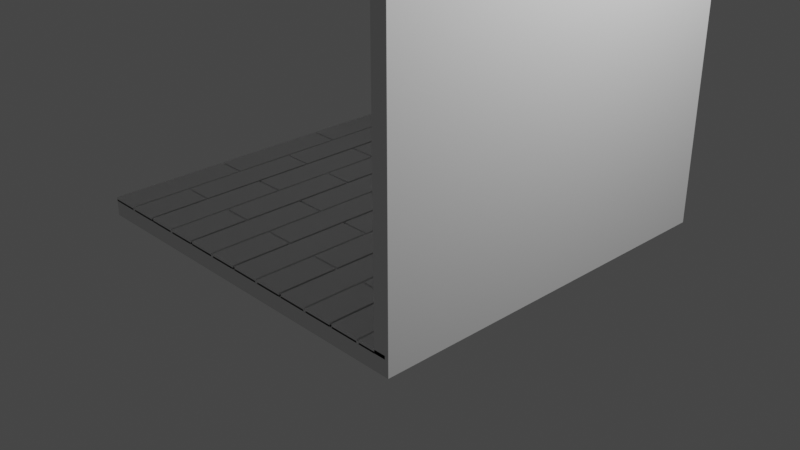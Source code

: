 # Source: room.blend  (saved by Blender 4.0.36; exported with 4.5.12 LTS)
import bpy
from mathutils import Matrix  # noqa: F401  (used for matrix-valued properties, if any)

bpy.ops.wm.read_factory_settings(use_empty=True)
scene = bpy.context.scene
scene.name = 'Scene'

# ---- collections
col_models = bpy.data.collections.new('models'); scene.collection.children.link(col_models)
col_collection = bpy.data.collections.new('Collection'); scene.collection.children.link(col_collection)

# ---- world
world_world = bpy.data.worlds.new('World'); scene.world = world_world
world_world.use_nodes = True; world_world.node_tree.nodes.clear()
_N = world_world.node_tree.nodes; _L = world_world.node_tree.links
n0 = _N.new('ShaderNodeOutputWorld'); n0.name = 'World Output'; n0.location = (300, 300)
n1 = _N.new('ShaderNodeBackground'); n1.name = 'Background'; n1.location = (10, 300)
n1.inputs[0].default_value = (0.05088, 0.05088, 0.05088, 1.0)
_L.new(n1.outputs[0], n0.inputs[0])
n0.is_active_output = True
world_world.color = (0.05088, 0.05088, 0.05088)
world_world.use_sun_shadow = False
world_world.sun_shadow_jitter_overblur = 0.0

# ---- cameras
cam_camera = bpy.data.cameras.new('Camera')
cam_camera.clip_end = 100.0
cam_camera.ortho_scale = 7.314

# ---- lights
light_light = bpy.data.lights.new('Light', 'POINT')
light_light.transmission_factor = 0.0
light_light.use_soft_falloff = False
light_light.energy = 1000.0
light_light.shadow_soft_size = 0.1
light_light.shadow_maximum_resolution = 0.006
light_light.use_absolute_resolution = True

# ---- meshes
me_cube_002 = bpy.data.meshes.new('Cube.002')
me_cube_002.from_pydata([(-2.02, -2.02, 0.0), (-2.02, 2.02, 0.0), (-2.02, 2.02, 4.04), (2.02, -2.02, 0.0), (2.02, -2.02, 4.04), (2.02, 2.02, 0.0), (2.02, 2.02, 4.04), (-2.02, -2.02, 0.1616), (-2.02, 1.858, 0.1616), (-2.02, 1.858, 4.04), (1.858, -2.02, 0.1616), (1.858, -2.02, 4.04), (1.858, 1.858, 0.1616), (1.858, 1.858, 4.04)], [], [(1, 2, 6, 5), (5, 6, 4, 3), (1, 5, 3, 0), (8, 12, 13, 9), (12, 10, 11, 13), (8, 7, 10, 12), (1, 0, 7, 8), (2, 1, 8, 9), (6, 2, 9, 13), (4, 6, 13, 11), (3, 4, 11, 10), (0, 3, 10, 7)])
_uv = me_cube_002.uv_layers.new(name='UVMap')
_uv.uv.foreach_set('vector', [0.375, 0.25, 0.625, 0.25, 0.625, 0.5, 0.375, 0.5, 0.375, 0.5, 0.625, 0.5, 0.625, 0.75, 0.375, 0.75, 0.125, 0.5, 0.375, 0.5, 0.375, 0.75, 0.125, 0.75, 0.375, 0.25, 0.375, 0.5, 0.625, 0.5, 0.625, 0.25, 0.375, 0.5, 0.375, 0.75, 0.625, 0.75, 0.625, 0.5, 0.125, 0.5, 0.125, 0.75, 0.375, 0.75, 0.375, 0.5, 0.125, 0.5, 0.125, 0.75, 0.125, 0.75, 0.125, 0.5, 0.625, 0.25, 0.375, 0.25, 0.375, 0.25, 0.625, 0.25, 0.625, 0.5, 0.625, 0.25, 0.625, 0.25, 0.625, 0.5, 0.625, 0.75, 0.625, 0.5, 0.625, 0.5, 0.625, 0.75, 0.375, 0.75, 0.625, 0.75, 0.625, 0.75, 0.375, 0.75, 0.125, 0.75, 0.375, 0.75, 0.375, 0.75, 0.125, 0.75])
me_cube_002.update()
me_cube_003 = bpy.data.meshes.new('Cube.003')
me_cube_003.from_pydata([(-2.02, -2.02, 0.1616), (-2.02, 1.858, 0.1616), (-1.373, -0.7271, 0.1616), (-2.02, -1.373, 0.1616), (-2.02, -0.08079, 0.1616), (-1.373, 1.858, 0.1616), (-1.373, -2.02, 0.1616), (-2.02, 1.212, 0.1616), (-1.373, 0.5655, 0.1616), (-1.373, -0.06867, 0.1616), (-1.373, -0.09291, 0.1616), (-1.373, -1.361, 0.1616), (-1.373, -1.386, 0.1616), (-2.02, -0.7392, 0.1616), (-2.02, -0.715, 0.1616), (-2.02, 0.5534, 0.1616), (-2.02, 0.5777, 0.1616), (-1.684, -2.02, 0.1616), (-1.709, -2.02, 0.1616), (-1.709, 1.858, 0.1616), (-1.684, 1.858, 0.1616), (-1.373, 1.224, 0.1616), (-1.373, 1.2, 0.1616), (-1.684, -1.361, 0.1616), (-1.709, -1.373, 0.1616), (-1.684, -1.386, 0.1616), (-1.684, -0.7271, 0.1616), (-1.709, -0.715, 0.1616), (-1.709, -0.7392, 0.1616), (-1.684, -0.09291, 0.1616), (-1.684, -0.06867, 0.1616), (-1.709, -0.08079, 0.1616), (-1.684, 0.5655, 0.1616), (-1.709, 0.5777, 0.1616), (-1.709, 0.5534, 0.1616), (-1.684, 1.224, 0.1616), (-1.709, 1.212, 0.1616), (-1.684, 1.2, 0.1616), (-2.02, -1.373, 0.1818), (-2.02, -2.02, 0.1818), (-2.02, 1.858, 0.1818), (-2.02, 1.212, 0.1818), (-1.684, -1.361, 0.1818), (-1.684, -0.7271, 0.1818), (-1.709, -0.7392, 0.1818), (-1.709, -1.373, 0.1818), (-1.684, -2.02, 0.1818), (-1.684, -1.386, 0.1818), (-1.709, -2.02, 0.1818), (-1.684, 1.224, 0.1818), (-1.684, 1.858, 0.1818), (-1.709, 1.858, 0.1818), (-1.709, 1.212, 0.1818), (-1.684, -0.09291, 0.1818), (-1.709, -0.08079, 0.1818), (-1.709, -0.715, 0.1818), (-1.684, -0.06867, 0.1818), (-1.684, 0.5655, 0.1818), (-1.709, 0.5534, 0.1818), (-1.684, 1.2, 0.1818), (-1.709, 0.5777, 0.1818), (-2.02, 0.5534, 0.1818), (-2.02, 0.5777, 0.1818), (-2.02, -0.7392, 0.1818), (-2.02, -0.715, 0.1818), (-1.373, 1.2, 0.1818), (-1.373, 1.224, 0.1818), (-1.373, -0.09291, 0.1818), (-1.373, -0.06867, 0.1818), (-1.373, -1.386, 0.1818), (-1.373, -1.361, 0.1818), (-1.373, 0.5655, 0.1818), (-1.373, -0.7271, 0.1818), (-1.373, -2.02, 0.1818), (-2.02, -0.08079, 0.1818), (-1.373, 1.858, 0.1818), (-2.02, -1.373, 0.1818), (-2.02, -2.02, 0.1818), (-2.02, 1.858, 0.1818), (-2.02, 1.212, 0.1818), (-1.684, -1.386, 0.1818), (-1.684, -1.361, 0.1818), (-1.709, -1.373, 0.1818), (-1.709, -0.7392, 0.1818), (-1.684, -0.7271, 0.1818), (-1.709, -0.715, 0.1818), (-1.709, -0.08079, 0.1818), (-1.684, -0.09291, 0.1818), (-1.684, -0.06867, 0.1818), (-1.709, 0.5534, 0.1818), (-1.684, 0.5655, 0.1818), (-1.709, 0.5777, 0.1818), (-1.684, 1.2, 0.1818), (-1.684, 1.224, 0.1818), (-1.709, 1.212, 0.1818), (-1.709, -2.02, 0.1818), (-1.684, -2.02, 0.1818), (-1.684, 1.858, 0.1818), (-1.709, 1.858, 0.1818), (-2.02, 0.5777, 0.1818), (-2.02, 0.5534, 0.1818), (-2.02, -0.715, 0.1818), (-2.02, -0.7392, 0.1818), (-1.373, 1.2, 0.1818), (-1.373, 1.224, 0.1818), (-1.373, -0.09291, 0.1818), (-1.373, -0.06867, 0.1818), (-1.373, -1.386, 0.1818), (-1.373, -1.361, 0.1818), (-2.02, 0.5534, 0.202), (-1.373, 0.5655, 0.1818), (-1.684, -1.361, 0.202), (-1.373, -0.7271, 0.1818), (-1.373, -2.02, 0.1818), (-1.373, -1.361, 0.202), (-1.709, -1.373, 0.202), (-2.02, -0.08079, 0.1818), (-1.709, -0.7392, 0.202), (-1.373, 1.858, 0.1818), (-2.02, -1.373, 0.202), (-2.02, -2.02, 0.202), (-2.02, 1.858, 0.202), (-2.02, 1.212, 0.202), (-1.684, -0.7271, 0.202), (-1.684, -2.02, 0.202), (-1.684, -1.386, 0.202), (-1.709, -2.02, 0.202), (-1.684, 1.224, 0.202), (-1.684, 1.858, 0.202), (-1.709, 1.858, 0.202), (-1.709, 1.212, 0.202), (-1.684, -0.09291, 0.202), (-1.709, -0.08079, 0.202), (-1.709, -0.715, 0.202), (-1.684, -0.06867, 0.202), (-1.684, 0.5655, 0.202), (-1.709, 0.5534, 0.202), (-1.684, 1.2, 0.202), (-1.709, 0.5777, 0.202), (-2.02, 0.5777, 0.202), (-2.02, -0.7392, 0.202), (-2.02, -0.715, 0.202), (-1.373, 1.2, 0.202), (-1.373, 1.224, 0.202), (-1.373, -0.09291, 0.202), (-1.373, -0.06867, 0.202), (-1.373, -1.386, 0.202), (-1.373, 0.5655, 0.202), (-1.373, -0.7271, 0.202), (-1.373, -2.02, 0.202), (-2.02, -0.08079, 0.202), (-1.373, 1.858, 0.202)], [], [(5, 75, 50, 20), (28, 44, 63, 13), (18, 48, 45, 24), (19, 51, 40, 1), (9, 68, 71, 8), (25, 47, 46, 17), (0, 39, 48, 18), (16, 62, 60, 33), (7, 41, 62, 16), (34, 58, 61, 15), (23, 42, 70, 11), (23, 25, 24), (26, 28, 27), (29, 31, 30), (32, 34, 33), (35, 37, 36), (23, 24, 28, 26), (17, 18, 24, 25), (35, 36, 19, 20), (26, 27, 31, 29), (30, 31, 34, 32), (32, 33, 36, 37), (15, 16, 33, 34), (13, 14, 27, 28), (37, 35, 21, 22), (29, 30, 9, 10), (25, 23, 11, 12), (24, 45, 44, 28), (61, 58, 54, 74), (63, 44, 45, 38), (41, 52, 60, 62), (38, 45, 48, 39), (50, 75, 66, 49), (40, 51, 52, 41), (74, 54, 55, 64), (59, 65, 71, 57), (53, 67, 72, 43), (43, 72, 70, 42), (47, 69, 73, 46), (57, 71, 68, 56), (20, 50, 49, 35), (2, 72, 67, 10), (14, 64, 55, 27), (21, 66, 75, 5), (11, 70, 72, 2), (22, 65, 59, 37), (8, 71, 65, 22), (36, 52, 51, 19), (17, 46, 73, 6), (29, 53, 43, 26), (6, 73, 69, 12), (35, 49, 66, 21), (27, 55, 54, 31), (13, 63, 38, 3), (10, 67, 53, 29), (3, 38, 39, 0), (32, 57, 56, 30), (1, 40, 41, 7), (31, 54, 58, 34), (30, 56, 68, 9), (37, 59, 57, 32), (4, 74, 64, 14), (12, 69, 47, 25), (33, 60, 52, 36), (15, 61, 74, 4), (26, 43, 42, 23), (118, 97, 128, 151), (83, 102, 140, 117), (95, 82, 115, 126), (98, 78, 121, 129), (106, 110, 147, 145), (80, 96, 124, 125), (77, 95, 126, 120), (99, 91, 138, 139), (79, 99, 139, 122), (89, 100, 109, 136), (81, 108, 114, 111), (81, 82, 80), (84, 85, 83), (87, 88, 86), (90, 91, 89), (93, 94, 92), (81, 84, 83, 82), (96, 80, 82, 95), (93, 97, 98, 94), (84, 87, 86, 85), (88, 90, 89, 86), (90, 92, 94, 91), (100, 89, 91, 99), (102, 83, 85, 101), (92, 103, 104, 93), (87, 105, 106, 88), (80, 107, 108, 81), (82, 83, 117, 115), (109, 150, 132, 136), (140, 119, 115, 117), (122, 139, 138, 130), (119, 120, 126, 115), (128, 127, 143, 151), (121, 122, 130, 129), (150, 141, 133, 132), (137, 135, 147, 142), (131, 123, 148, 144), (123, 111, 114, 148), (125, 124, 149, 146), (135, 134, 145, 147), (97, 93, 127, 128), (112, 105, 144, 148), (101, 85, 133, 141), (104, 118, 151, 143), (108, 112, 148, 114), (103, 92, 137, 142), (110, 103, 142, 147), (94, 98, 129, 130), (96, 113, 149, 124), (87, 84, 123, 131), (113, 107, 146, 149), (93, 104, 143, 127), (85, 86, 132, 133), (102, 76, 119, 140), (105, 87, 131, 144), (76, 77, 120, 119), (90, 88, 134, 135), (78, 79, 122, 121), (86, 89, 136, 132), (88, 106, 145, 134), (92, 90, 135, 137), (116, 101, 141, 150), (107, 80, 125, 146), (91, 94, 130, 138), (100, 116, 150, 109), (84, 81, 111, 123), (12, 11, 108, 107), (7, 16, 99, 79), (3, 0, 77, 76), (6, 12, 107, 113), (0, 18, 95, 77), (20, 19, 98, 97), (1, 7, 79, 78), (22, 21, 104, 103), (13, 3, 76, 102), (16, 15, 100, 99), (19, 1, 78, 98), (9, 8, 110, 106), (5, 20, 97, 118), (21, 5, 118, 104), (10, 9, 106, 105), (4, 14, 101, 116), (18, 17, 96, 95), (14, 13, 102, 101), (2, 10, 105, 112), (8, 22, 103, 110), (15, 4, 116, 100), (11, 2, 112, 108), (17, 6, 113, 96)])
_uv = me_cube_003.uv_layers.new(name='UVMap')
_uv.uv.foreach_set('vector', [0.0, 0.0, 0.0, 0.0, 0.0, 0.0, 0.0, 0.0, 0.1451, 0.6674, 0.1451, 0.6674, 0.125, 0.6674, 0.125, 0.6674, 0.1451, 0.75, 0.1451, 0.75, 0.1451, 0.7083, 0.1451, 0.7083, 0.0, 0.0, 0.0, 0.0, 0.0, 0.0, 0.0, 0.0, 0.0, 0.0, 0.0, 0.0, 0.0, 0.0, 0.0, 0.0, 0.1466, 0.7091, 0.1466, 0.7091, 0.1466, 0.75, 0.1466, 0.75, 0.0, 0.0, 0.0, 0.0, 0.0, 0.0, 0.0, 0.0, 0.125, 0.5826, 0.125, 0.5826, 0.1451, 0.5826, 0.1451, 0.5826, 0.0, 0.0, 0.0, 0.0, 0.0, 0.0, 0.0, 0.0, 0.1451, 0.5841, 0.1451, 0.5841, 0.125, 0.5841, 0.125, 0.5841, 0.1466, 0.7076, 0.1466, 0.7076, 0.1667, 0.7076, 0.1667, 0.7076, 0.1466, 0.7076, 0.1466, 0.7091, 0.1451, 0.7083, 0.1466, 0.6667, 0.1451, 0.6674, 0.1451, 0.6659, 0.1466, 0.6258, 0.1451, 0.625, 0.1466, 0.6242, 0.1466, 0.5833, 0.1451, 0.5841, 0.1451, 0.5826, 0.1466, 0.5409, 0.1466, 0.5424, 0.1451, 0.5417, 0.1466, 0.7076, 0.1451, 0.7083, 0.1451, 0.6674, 0.1466, 0.6667, 0.1466, 0.75, 0.1451, 0.75, 0.1451, 0.7083, 0.1466, 0.7091, 0.1466, 0.5409, 0.1451, 0.5417, 0.1451, 0.5, 0.1466, 0.5, 0.1466, 0.6667, 0.1451, 0.6659, 0.1451, 0.625, 0.1466, 0.6258, 0.1466, 0.6242, 0.1451, 0.625, 0.1451, 0.5841, 0.1466, 0.5833, 0.1466, 0.5833, 0.1451, 0.5826, 0.1451, 0.5417, 0.1466, 0.5424, 0.125, 0.5841, 0.125, 0.5826, 0.1451, 0.5826, 0.1451, 0.5841, 0.125, 0.6674, 0.125, 0.6659, 0.1451, 0.6659, 0.1451, 0.6674, 0.1466, 0.5424, 0.1466, 0.5409, 0.1667, 0.5409, 0.1667, 0.5424, 0.1466, 0.6258, 0.1466, 0.6242, 0.1667, 0.6242, 0.1667, 0.6258, 0.1466, 0.7091, 0.1466, 0.7076, 0.1667, 0.7076, 0.1667, 0.7091, 0.1451, 0.7083, 0.1451, 0.7083, 0.1451, 0.6674, 0.1451, 0.6674, 0.125, 0.5841, 0.1451, 0.5841, 0.1451, 0.625, 0.125, 0.625, 0.125, 0.6674, 0.1451, 0.6674, 0.1451, 0.7083, 0.125, 0.7083, 0.125, 0.5417, 0.1451, 0.5417, 0.1451, 0.5826, 0.125, 0.5826, 0.125, 0.7083, 0.1451, 0.7083, 0.1451, 0.75, 0.125, 0.75, 0.1466, 0.5, 0.1667, 0.5, 0.1667, 0.5409, 0.1466, 0.5409, 0.125, 0.5, 0.1451, 0.5, 0.1451, 0.5417, 0.125, 0.5417, 0.125, 0.625, 0.1451, 0.625, 0.1451, 0.6659, 0.125, 0.6659, 0.1466, 0.5424, 0.1667, 0.5424, 0.1667, 0.5833, 0.1466, 0.5833, 0.1466, 0.6258, 0.1667, 0.6258, 0.1667, 0.6667, 0.1466, 0.6667, 0.1466, 0.6667, 0.1667, 0.6667, 0.1667, 0.7076, 0.1466, 0.7076, 0.1466, 0.7091, 0.1667, 0.7091, 0.1667, 0.75, 0.1466, 0.75, 0.1466, 0.5833, 0.1667, 0.5833, 0.1667, 0.6242, 0.1466, 0.6242, 0.1466, 0.5, 0.1466, 0.5, 0.1466, 0.5409, 0.1466, 0.5409, 0.0, 0.0, 0.0, 0.0, 0.0, 0.0, 0.0, 0.0, 0.125, 0.6659, 0.125, 0.6659, 0.1451, 0.6659, 0.1451, 0.6659, 0.0, 0.0, 0.0, 0.0, 0.0, 0.0, 0.0, 0.0, 0.0, 0.0, 0.0, 0.0, 0.0, 0.0, 0.0, 0.0, 0.1667, 0.5424, 0.1667, 0.5424, 0.1466, 0.5424, 0.1466, 0.5424, 0.0, 0.0, 0.0, 0.0, 0.0, 0.0, 0.0, 0.0, 0.1451, 0.5417, 0.1451, 0.5417, 0.1451, 0.5, 0.1451, 0.5, 0.0, 0.0, 0.0, 0.0, 0.0, 0.0, 0.0, 0.0, 0.1466, 0.6258, 0.1466, 0.6258, 0.1466, 0.6667, 0.1466, 0.6667, 0.0, 0.0, 0.0, 0.0, 0.0, 0.0, 0.0, 0.0, 0.1466, 0.5409, 0.1466, 0.5409, 0.1667, 0.5409, 0.1667, 0.5409, 0.1451, 0.6659, 0.1451, 0.6659, 0.1451, 0.625, 0.1451, 0.625, 0.0, 0.0, 0.0, 0.0, 0.0, 0.0, 0.0, 0.0, 0.1667, 0.6258, 0.1667, 0.6258, 0.1466, 0.6258, 0.1466, 0.6258, 0.0, 0.0, 0.0, 0.0, 0.0, 0.0, 0.0, 0.0, 0.1466, 0.5833, 0.1466, 0.5833, 0.1466, 0.6242, 0.1466, 0.6242, 0.0, 0.0, 0.0, 0.0, 0.0, 0.0, 0.0, 0.0, 0.1451, 0.625, 0.1451, 0.625, 0.1451, 0.5841, 0.1451, 0.5841, 0.1466, 0.6242, 0.1466, 0.6242, 0.1667, 0.6242, 0.1667, 0.6242, 0.1466, 0.5424, 0.1466, 0.5424, 0.1466, 0.5833, 0.1466, 0.5833, 0.0, 0.0, 0.0, 0.0, 0.0, 0.0, 0.0, 0.0, 0.1667, 0.7091, 0.1667, 0.7091, 0.1466, 0.7091, 0.1466, 0.7091, 0.1451, 0.5826, 0.1451, 0.5826, 0.1451, 0.5417, 0.1451, 0.5417, 0.0, 0.0, 0.0, 0.0, 0.0, 0.0, 0.0, 0.0, 0.1466, 0.6667, 0.1466, 0.6667, 0.1466, 0.7076, 0.1466, 0.7076, 0.0, 0.0, 0.0, 0.0, 0.0, 0.0, 0.0, 0.0, 0.1451, 0.6674, 0.125, 0.6674, 0.125, 0.6674, 0.1451, 0.6674, 0.1451, 0.75, 0.1451, 0.7083, 0.1451, 0.7083, 0.1451, 0.75, 0.0, 0.0, 0.0, 0.0, 0.0, 0.0, 0.0, 0.0, 0.0, 0.0, 0.0, 0.0, 0.0, 0.0, 0.0, 0.0, 0.1466, 0.7091, 0.1466, 0.75, 0.1466, 0.75, 0.1466, 0.7091, 0.0, 0.0, 0.0, 0.0, 0.0, 0.0, 0.0, 0.0, 0.125, 0.5826, 0.1451, 0.5826, 0.1451, 0.5826, 0.125, 0.5826, 0.0, 0.0, 0.0, 0.0, 0.0, 0.0, 0.0, 0.0, 0.1451, 0.5841, 0.125, 0.5841, 0.125, 0.5841, 0.1451, 0.5841, 0.1466, 0.7076, 0.1667, 0.7076, 0.1667, 0.7076, 0.1466, 0.7076, 0.1466, 0.7076, 0.1451, 0.7083, 0.1466, 0.7091, 0.1466, 0.6667, 0.1451, 0.6659, 0.1451, 0.6674, 0.1466, 0.6258, 0.1466, 0.6242, 0.1451, 0.625, 0.1466, 0.5833, 0.1451, 0.5826, 0.1451, 0.5841, 0.1466, 0.5409, 0.1451, 0.5417, 0.1466, 0.5424, 0.1466, 0.7076, 0.1466, 0.6667, 0.1451, 0.6674, 0.1451, 0.7083, 0.1466, 0.75, 0.1466, 0.7091, 0.1451, 0.7083, 0.1451, 0.75, 0.1466, 0.5409, 0.1466, 0.5, 0.1451, 0.5, 0.1451, 0.5417, 0.1466, 0.6667, 0.1466, 0.6258, 0.1451, 0.625, 0.1451, 0.6659, 0.1466, 0.6242, 0.1466, 0.5833, 0.1451, 0.5841, 0.1451, 0.625, 0.1466, 0.5833, 0.1466, 0.5424, 0.1451, 0.5417, 0.1451, 0.5826, 0.125, 0.5841, 0.1451, 0.5841, 0.1451, 0.5826, 0.125, 0.5826, 0.125, 0.6674, 0.1451, 0.6674, 0.1451, 0.6659, 0.125, 0.6659, 0.1466, 0.5424, 0.1667, 0.5424, 0.1667, 0.5409, 0.1466, 0.5409, 0.1466, 0.6258, 0.1667, 0.6258, 0.1667, 0.6242, 0.1466, 0.6242, 0.1466, 0.7091, 0.1667, 0.7091, 0.1667, 0.7076, 0.1466, 0.7076, 0.1451, 0.7083, 0.1451, 0.6674, 0.1451, 0.6674, 0.1451, 0.7083, 0.125, 0.5841, 0.125, 0.625, 0.1451, 0.625, 0.1451, 0.5841, 0.125, 0.6674, 0.125, 0.7083, 0.1451, 0.7083, 0.1451, 0.6674, 0.125, 0.5417, 0.125, 0.5826, 0.1451, 0.5826, 0.1451, 0.5417, 0.125, 0.7083, 0.125, 0.75, 0.1451, 0.75, 0.1451, 0.7083, 0.1466, 0.5, 0.1466, 0.5409, 0.1667, 0.5409, 0.1667, 0.5, 0.125, 0.5, 0.125, 0.5417, 0.1451, 0.5417, 0.1451, 0.5, 0.125, 0.625, 0.125, 0.6659, 0.1451, 0.6659, 0.1451, 0.625, 0.1466, 0.5424, 0.1466, 0.5833, 0.1667, 0.5833, 0.1667, 0.5424, 0.1466, 0.6258, 0.1466, 0.6667, 0.1667, 0.6667, 0.1667, 0.6258, 0.1466, 0.6667, 0.1466, 0.7076, 0.1667, 0.7076, 0.1667, 0.6667, 0.1466, 0.7091, 0.1466, 0.75, 0.1667, 0.75, 0.1667, 0.7091, 0.1466, 0.5833, 0.1466, 0.6242, 0.1667, 0.6242, 0.1667, 0.5833, 0.1466, 0.5, 0.1466, 0.5409, 0.1466, 0.5409, 0.1466, 0.5, 0.0, 0.0, 0.0, 0.0, 0.0, 0.0, 0.0, 0.0, 0.125, 0.6659, 0.1451, 0.6659, 0.1451, 0.6659, 0.125, 0.6659, 0.0, 0.0, 0.0, 0.0, 0.0, 0.0, 0.0, 0.0, 0.0, 0.0, 0.0, 0.0, 0.0, 0.0, 0.0, 0.0, 0.1667, 0.5424, 0.1466, 0.5424, 0.1466, 0.5424, 0.1667, 0.5424, 0.0, 0.0, 0.0, 0.0, 0.0, 0.0, 0.0, 0.0, 0.1451, 0.5417, 0.1451, 0.5, 0.1451, 0.5, 0.1451, 0.5417, 0.0, 0.0, 0.0, 0.0, 0.0, 0.0, 0.0, 0.0, 0.1466, 0.6258, 0.1466, 0.6667, 0.1466, 0.6667, 0.1466, 0.6258, 0.0, 0.0, 0.0, 0.0, 0.0, 0.0, 0.0, 0.0, 0.1466, 0.5409, 0.1667, 0.5409, 0.1667, 0.5409, 0.1466, 0.5409, 0.1451, 0.6659, 0.1451, 0.625, 0.1451, 0.625, 0.1451, 0.6659, 0.0, 0.0, 0.0, 0.0, 0.0, 0.0, 0.0, 0.0, 0.1667, 0.6258, 0.1466, 0.6258, 0.1466, 0.6258, 0.1667, 0.6258, 0.0, 0.0, 0.0, 0.0, 0.0, 0.0, 0.0, 0.0, 0.1466, 0.5833, 0.1466, 0.6242, 0.1466, 0.6242, 0.1466, 0.5833, 0.0, 0.0, 0.0, 0.0, 0.0, 0.0, 0.0, 0.0, 0.1451, 0.625, 0.1451, 0.5841, 0.1451, 0.5841, 0.1451, 0.625, 0.1466, 0.6242, 0.1667, 0.6242, 0.1667, 0.6242, 0.1466, 0.6242, 0.1466, 0.5424, 0.1466, 0.5833, 0.1466, 0.5833, 0.1466, 0.5424, 0.0, 0.0, 0.0, 0.0, 0.0, 0.0, 0.0, 0.0, 0.1667, 0.7091, 0.1466, 0.7091, 0.1466, 0.7091, 0.1667, 0.7091, 0.1451, 0.5826, 0.1451, 0.5417, 0.1451, 0.5417, 0.1451, 0.5826, 0.0, 0.0, 0.0, 0.0, 0.0, 0.0, 0.0, 0.0, 0.1466, 0.6667, 0.1466, 0.7076, 0.1466, 0.7076, 0.1466, 0.6667, 0.1667, 0.7091, 0.1667, 0.7076, 0.1667, 0.7076, 0.1667, 0.7091, 0.0, 0.0, 0.0, 0.0, 0.0, 0.0, 0.0, 0.0, 0.0, 0.0, 0.0, 0.0, 0.0, 0.0, 0.0, 0.0, 0.0, 0.0, 0.0, 0.0, 0.0, 0.0, 0.0, 0.0, 0.0, 0.0, 0.0, 0.0, 0.0, 0.0, 0.0, 0.0, 0.1466, 0.5, 0.1451, 0.5, 0.1451, 0.5, 0.1466, 0.5, 0.0, 0.0, 0.0, 0.0, 0.0, 0.0, 0.0, 0.0, 0.1667, 0.5424, 0.1667, 0.5409, 0.1667, 0.5409, 0.1667, 0.5424, 0.0, 0.0, 0.0, 0.0, 0.0, 0.0, 0.0, 0.0, 0.125, 0.5826, 0.125, 0.5841, 0.125, 0.5841, 0.125, 0.5826, 0.0, 0.0, 0.0, 0.0, 0.0, 0.0, 0.0, 0.0, 0.0, 0.0, 0.0, 0.0, 0.0, 0.0, 0.0, 0.0, 0.0, 0.0, 0.0, 0.0, 0.0, 0.0, 0.0, 0.0, 0.0, 0.0, 0.0, 0.0, 0.0, 0.0, 0.0, 0.0, 0.1667, 0.6258, 0.1667, 0.6242, 0.1667, 0.6242, 0.1667, 0.6258, 0.0, 0.0, 0.0, 0.0, 0.0, 0.0, 0.0, 0.0, 0.1451, 0.75, 0.1466, 0.75, 0.1466, 0.75, 0.1451, 0.75, 0.125, 0.6659, 0.125, 0.6674, 0.125, 0.6674, 0.125, 0.6659, 0.0, 0.0, 0.0, 0.0, 0.0, 0.0, 0.0, 0.0, 0.0, 0.0, 0.0, 0.0, 0.0, 0.0, 0.0, 0.0, 0.0, 0.0, 0.0, 0.0, 0.0, 0.0, 0.0, 0.0, 0.0, 0.0, 0.0, 0.0, 0.0, 0.0, 0.0, 0.0, 0.0, 0.0, 0.0, 0.0, 0.0, 0.0, 0.0, 0.0])
me_cube_003.update()

# ---- objects
ob_cube = bpy.data.objects.new('Cube', me_cube_002)
ob_cube_001 = bpy.data.objects.new('Cube.001', me_cube_003)
ob_light = bpy.data.objects.new('Light', light_light)
ob_camera = bpy.data.objects.new('Camera', cam_camera)

# ---- transforms, parenting, visibility, modifiers, constraints
ob_cube.location = (0.0, 0.0, 0.0)
_m = ob_cube.modifiers.new('Bevel', 'BEVEL')
_m.width = 0.003
_m.width_pct = 0.003
_m.segments = 2
ob_cube_001.location = (0.0, 0.0, 0.0)
_m = ob_cube_001.modifiers.new('Array', 'ARRAY')
_m.count = 6
_m.relative_offset_displace = (1.038, 0.0, 0.0)
_m = ob_cube_001.modifiers.new('Bevel', 'BEVEL')
_m.width = 0.003
_m.width_pct = 0.003
_m.segments = 2
ob_light.location = (4.076, 1.005, 5.904)
ob_light.rotation_euler = (0.6503, 0.05522, 1.866)
ob_light.lock_rotations_4d = False
ob_light.empty_display_type = 'ARROWS'
ob_light.color = (0.0, 0.0, 0.0, 0.0)
ob_light.lineart.crease_threshold = 0.0
ob_camera.location = (7.359, -6.926, 4.958)
ob_camera.rotation_euler = (1.109, 0.0, 0.8149)
ob_camera.lock_rotations_4d = False
ob_camera.empty_display_type = 'ARROWS'
ob_camera.color = (0.0, 0.0, 0.0, 0.0)
ob_camera.display_type = 'WIRE'
ob_camera.lineart.crease_threshold = 0.0

# ---- collection membership
col_models.objects.link(ob_cube)
col_models.objects.link(ob_cube_001)
col_collection.objects.link(ob_light)
col_collection.objects.link(ob_camera)

# ---- scene / render settings (as saved in the file)
scene.camera = ob_camera
scene.frame_start = 1; scene.frame_end = 250; scene.frame_set(1)
scene.render.engine = 'BLENDER_EEVEE_NEXT'
scene.cycles.sampling_pattern = 'TABULATED_SOBOL'
scene.view_settings.view_transform = 'Filmic'
bpy.context.view_layer.update()
